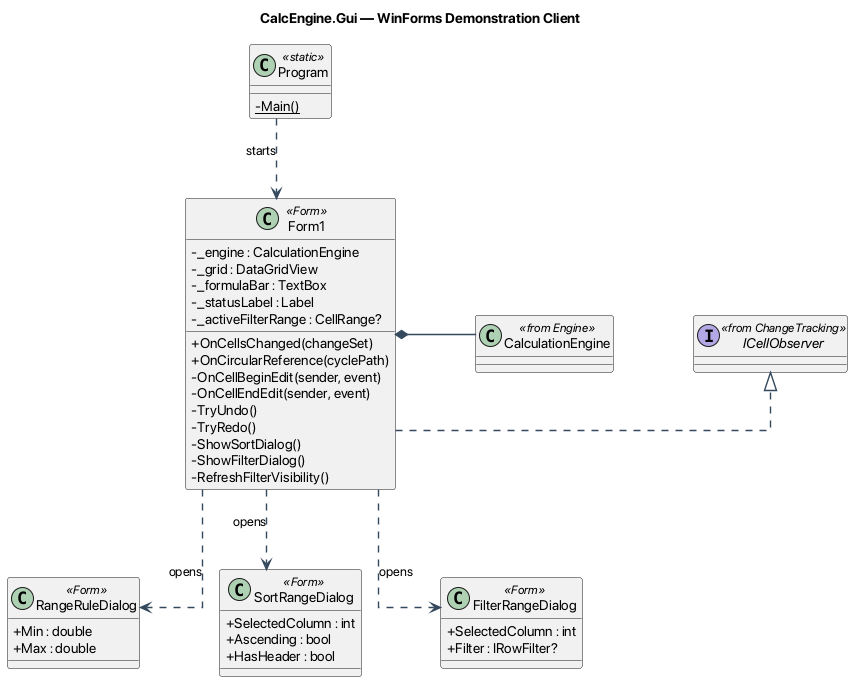

The diagram above was rendered by PlantUML. Its source (embedded in the PNG):
@startuml GUI
skinparam classAttributeIconSize 0
skinparam linetype ortho
skinparam nodesep 80
skinparam ranksep 80
skinparam ArrowColor #34495E
skinparam ArrowThickness 1.4
top to bottom direction

title CalcEngine.Gui — WinForms Demonstration Client

class Program <<static>> {
    - {static} Main()
}

class Form1 <<Form>> {
    - _engine : CalculationEngine
    - _grid : DataGridView
    - _formulaBar : TextBox
    - _statusLabel : Label
    - _activeFilterRange : CellRange?
    + OnCellsChanged(changeSet)
    + OnCircularReference(cyclePath)
    - OnCellBeginEdit(sender, event)
    - OnCellEndEdit(sender, event)
    - TryUndo()
    - TryRedo()
    - ShowSortDialog()
    - ShowFilterDialog()
    - RefreshFilterVisibility()
}

interface ICellObserver <<from ChangeTracking>>
class CalculationEngine <<from Engine>>

class RangeRuleDialog <<Form>> {
    + Min : double
    + Max : double
}

class SortRangeDialog <<Form>> {
    + SelectedColumn : int
    + Ascending : bool
    + HasHeader : bool
}

class FilterRangeDialog <<Form>> {
    + SelectedColumn : int
    + Filter : IRowFilter?
}

Program ..> Form1 : starts
Form1 ..|> ICellObserver
Form1 *-- CalculationEngine
Form1 ..> RangeRuleDialog : opens
Form1 ..> SortRangeDialog : opens
Form1 ..> FilterRangeDialog : opens

ICellObserver -[hidden]right- Form1
Form1 -[hidden]right- CalculationEngine
Program -[hidden]down- Form1
RangeRuleDialog -[hidden]right- SortRangeDialog
SortRangeDialog -[hidden]right- FilterRangeDialog
Form1 -[hidden]down- SortRangeDialog

@enduml